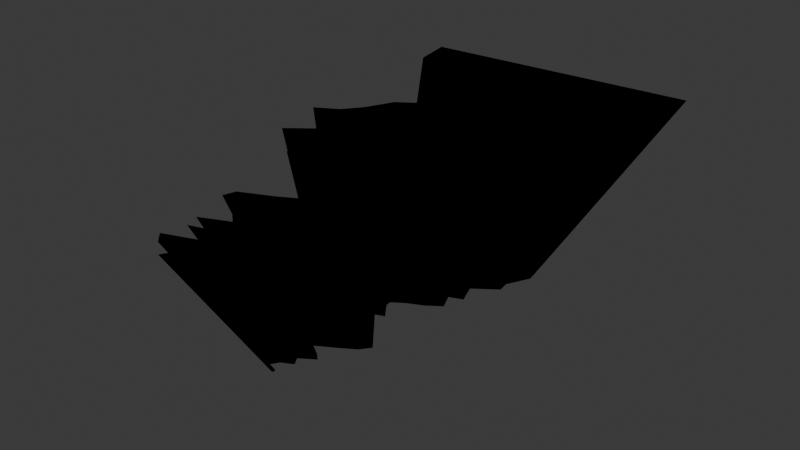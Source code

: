# Source: GroundCrack1.blend  (saved by Blender 4.0.36; exported with 4.5.12 LTS)
import bpy
from mathutils import Matrix  # noqa: F401  (used for matrix-valued properties, if any)

bpy.ops.wm.read_factory_settings(use_empty=True)
scene = bpy.context.scene
scene.name = 'Scene'

# ---- collections
col_groundcrack = bpy.data.collections.new('GroundCrack'); scene.collection.children.link(col_groundcrack)

# ---- materials (node trees are filled in below, after node groups)
mat_svgmat_001 = bpy.data.materials.new('SVGMat.001')
mat_svgmat_001.use_transparent_shadow = False
mat_svgmat_001.diffuse_color = (0.0, 0.0, 0.0, 1.0)

# ---- material node trees

# ---- world
world_world = bpy.data.worlds.new('World'); scene.world = world_world
world_world.use_nodes = True; world_world.node_tree.nodes.clear()
_N = world_world.node_tree.nodes; _L = world_world.node_tree.links
n0 = _N.new('ShaderNodeOutputWorld'); n0.name = 'World Output'; n0.location = (300, 300)
n1 = _N.new('ShaderNodeBackground'); n1.name = 'Background'; n1.location = (10, 300)
n1.inputs[0].default_value = (0.05088, 0.05088, 0.05088, 1.0)
_L.new(n1.outputs[0], n0.inputs[0])
n0.is_active_output = True
world_world.color = (0.05088, 0.05088, 0.05088)
world_world.use_sun_shadow = False
world_world.sun_shadow_jitter_overblur = 0.0

# ---- meshes
me_curve = bpy.data.meshes.new('Curve')
me_curve.from_pydata([(-0.002465, 0.04365, 0.0), (-0.00241, 0.0433, 0.0), (-0.002384, 0.04198, 0.0), (0.01005, -0.004585, -0.3332), (-0.001841, 0.01046, -0.3332), (-0.0302, -0.05213, 0.0), (-0.001571, -0.004694, -0.3332), (0.001714, 0.04062, 0.0), (-0.00963, -0.02392, -0.3332), (-0.003459, 0.01717, -0.3332), (-0.0002904, 0.03763, 0.0), (-0.005395, 0.01156, 0.0), (0.02618, -0.05708, 0.0), (-0.007139, 0.03236, 0.0), (-0.002924, 0.03202, 0.0), (-0.0005754, 0.001677, -0.3332), (-0.01907, -0.03691, -0.3332), (-0.001301, -0.005904, 0.0), (-0.003708, 0.00317, -0.3332), (-0.009085, 0.01832, 0.0), (-0.001741, 0.02146, -0.3332), (-0.006226, 0.02551, 0.0), (-0.006437, 0.02543, 0.0), (-0.002042, 0.01346, -0.3332), (-0.006226, 0.02551, 0.0), (-0.005419, -0.006146, -0.3332), (0.02057, -0.0057, 0.0), (0.003833, 0.03087, 0.0), (-0.0187, -0.03901, -0.3332), (-0.01652, -0.03176, -0.3332), (-0.009031, 0.01235, 0.0), (-0.002433, 0.01546, -0.3332), (-0.01384, 0.004278, 0.0), (0.001714, 0.04062, 0.0), (-0.004188, 0.012, -0.3332), (-0.00381, -0.01395, 0.0), (-0.005708, 0.008182, -0.3332), (-0.02092, -0.02823, 0.0), (-0.02363, -0.03696, 0.0), (-0.002146, 0.02075, -0.3332), (-0.008832, -0.01431, -0.3332), (-0.008979, 0.02802, 0.0), (-0.001809, 0.02261, 0.0), (-0.01391, -0.03314, 0.0), (-0.002616, -0.0009289, -0.3332), (0.01304, -0.03189, -0.3332), (0.0139, -0.03667, -0.3332), (0.007394, -0.01471, -0.3332), (0.01952, -0.01429, 0.0), (0.002293, 0.009057, -0.3332), (-0.01693, -0.02926, -0.3332), (-0.008207, -0.02074, 0.0), (-0.012, -0.01656, -0.3332), (-0.01647, -0.04208, 0.0), (0.003872, 0.03844, 0.0), (0.01557, -0.02475, 0.0), (0.005207, -0.0004506, -0.3332), (-0.01445, 0.008256, 0.0), (-0.01881, 0.01015, 0.0), (-0.003511, -0.01757, 0.0), (-0.008236, 0.0007175, -0.3332), (-0.0008645, 0.01687, 0.0), (0.0005644, 0.01639, -0.3332), (-0.01496, -0.024, 0.0), (-0.002924, 0.03202, 0.0), (-0.002745, -0.01089, -0.3332), (0.01327, -0.01142, 0.0), (4.915e-05, 0.01164, -0.3332), (0.01652, -0.04736, 0.0), (-0.01559, 0.01428, 0.0), (-0.01344, -0.0212, -0.3332), (-0.005651, 0.01333, -0.3332), (0.002716, 0.03377, 0.0), (-0.002384, 0.04198, 0.0), (0.00248, -0.02024, -0.3332), (-0.009163, 0.006031, -0.3332), (0.0117, -0.01101, -0.3332), (0.02781, -0.06607, 0.0), (0.001747, 0.02482, 0.0), (-0.001339, 0.007408, -0.3332), (0.02367, -0.0178, 0.0), (0.02539, -0.01815, 0.0), (-0.008559, 0.002832, -0.3332), (0.002661, 0.01042, -0.3332), (0.01275, -0.03081, 0.0), (3.17e-05, 0.02003, -0.3332), (0.009027, -0.01253, -0.3332), (0.01864, -0.02066, 0.0), (-0.00216, 0.02145, -0.3332), (-0.005322, 0.008892, 0.0), (-0.001766, -0.0016, 0.0), (-0.03353, -0.07047, 0.0), (-0.03422, -0.06653, 0.0), (0.006222, -0.02298, -0.3332), (-0.02943, -0.05684, 0.0), (-0.005679, 0.005007, -0.3332), (-0.005241, -0.01258, -0.3332), (0.006661, 0.02253, 0.0), (0.005895, -0.01793, -0.3332), (0.02367, -0.0178, 0.0), (-0.004854, 0.03523, 0.0), (-0.005395, 0.01156, 0.0), (-0.00539, 0.01163, 0.0), (-0.001621, 0.04331, 0.0), (0.007901, -0.02673, -0.3332), (-0.001034, 0.01845, -0.3332), (0.01336, -0.04031, 0.0), (0.005969, 0.01997, 0.0), (0.006591, -0.002777, -0.3332), (0.01145, 0.00208, 0.0), (-0.008542, -0.008637, 0.0), (0.01406, -0.002297, 0.0), (0.009497, -0.009149, -0.3332), (-0.001818, -0.002406, -0.3332), (-0.003268, 0.00118, 0.0), (-0.003747, 0.00459, -0.3332), (0.0005718, 0.006084, 0.0), (-0.002187, 0.02826, 0.0), (0.001179, 0.01887, -0.3332), (-0.002904, -0.008971, -0.3332), (0.001158, 0.01485, -0.3332), (0.006321, -0.03516, 0.0), (-0.01088, 0.003837, -0.3332), (-0.008273, -0.01917, -0.3332), (-0.00241, 0.0433, 0.0), (0.006173, -0.007625, -0.3332), (-0.001621, 0.04331, 0.0)], [(101, 102), (2, 7), (80, 81), (21, 22), (126, 0), (0, 1), (13, 14)], [(103, 124, 88, 20), (11, 30, 95, 115), (63, 37, 52, 40), (99, 48, 112, 76), (53, 5, 50, 8), (43, 38, 70, 123), (17, 110, 25, 6), (33, 10, 105, 85), (24, 78, 67, 34), (90, 17, 6, 113), (109, 116, 15, 56), (59, 51, 96, 65), (51, 63, 40, 96), (77, 12, 45, 46), (100, 54, 118, 9), (12, 68, 104, 45), (30, 61, 79, 95), (64, 41, 71, 31), (121, 84, 98, 74), (38, 53, 8, 70), (124, 73, 39, 88), (55, 87, 86, 47), (68, 106, 93, 104), (73, 103, 20, 39), (107, 97, 83, 49), (116, 89, 18, 15), (5, 94, 29, 50), (78, 42, 4, 67), (91, 77, 46, 28), (26, 111, 108, 3), (35, 59, 65, 119), (32, 114, 44, 60), (110, 35, 119, 25), (58, 57, 82, 122), (27, 64, 31, 120), (10, 100, 9, 105), (117, 27, 120, 23), (48, 66, 125, 112), (111, 109, 56, 108), (19, 69, 75, 36), (92, 91, 28, 16), (41, 24, 34, 71), (78, 117, 23, 67), (84, 55, 47, 98), (54, 33, 85, 118), (61, 107, 49, 79), (69, 58, 122, 75), (72, 100, 9, 62), (97, 78, 67, 83), (89, 11, 115, 18), (42, 19, 36, 4), (106, 121, 74, 93), (114, 90, 113, 44), (94, 92, 16, 29), (37, 43, 123, 52), (66, 26, 3, 125), (100, 64, 31, 9), (87, 99, 76, 86), (57, 32, 60, 82), (64, 72, 62, 31)])
me_curve.materials.append(mat_svgmat_001)
me_curve.auto_texspace = False
me_curve.update()
me_curve_001 = bpy.data.meshes.new('Curve.001')
me_curve_001.from_pydata([(-0.00241, 0.0433, 0.0), (-0.002384, 0.04198, 0.0), (-0.0302, -0.05213, 0.0), (0.001714, 0.04062, 0.0), (-0.0002904, 0.03763, 0.0), (-0.004854, 0.03523, 0.0), (-0.0002904, 0.03763, 0.0), (-0.005395, 0.01156, 0.0), (0.02618, -0.05708, 0.0), (-0.002924, 0.03202, 0.0), (-0.008979, 0.02802, 0.0), (-0.001301, -0.005904, 0.0), (-0.009085, 0.01832, 0.0), (-0.006226, 0.02551, 0.0), (0.001747, 0.02482, 0.0), (-0.001809, 0.02261, 0.0), (-0.006226, 0.02551, 0.0), (0.02057, -0.0057, 0.0), (0.003833, 0.03087, 0.0), (-0.009085, 0.01832, 0.0), (-0.01559, 0.01428, 0.0), (-0.009031, 0.01235, 0.0), (-0.01881, 0.01015, 0.0), (-0.01384, 0.004278, 0.0), (-0.01445, 0.008256, 0.0), (0.001714, 0.04062, 0.0), (-0.01384, 0.004278, 0.0), (-0.003268, 0.00118, 0.0), (-0.00381, -0.01395, 0.0), (-0.001766, -0.0016, 0.0), (-0.02092, -0.02823, 0.0), (-0.001301, -0.005904, 0.0), (-0.02363, -0.03696, 0.0), (-0.008542, -0.008637, 0.0), (-0.00381, -0.01395, 0.0), (-0.008979, 0.02802, 0.0), (-0.003511, -0.01757, 0.0), (-0.001809, 0.02261, 0.0), (-0.008207, -0.02074, 0.0), (-0.01391, -0.03314, 0.0), (-0.01496, -0.024, 0.0), (-0.02092, -0.02823, 0.0), (0.01952, -0.01429, 0.0), (-0.01391, -0.03314, 0.0), (-0.02363, -0.03696, 0.0), (-0.008207, -0.02074, 0.0), (-0.01647, -0.04208, 0.0), (-0.01647, -0.04208, 0.0), (0.003872, 0.03844, 0.0), (-0.0302, -0.05213, 0.0), (0.01557, -0.02475, 0.0), (-0.02943, -0.05684, 0.0), (-0.01445, 0.008256, 0.0), (-0.03422, -0.06653, 0.0), (-0.01881, 0.01015, 0.0), (-0.03353, -0.07047, 0.0), (0.02781, -0.06607, 0.0), (-0.003511, -0.01757, 0.0), (-0.0008645, 0.01687, 0.0), (0.02618, -0.05708, 0.0), (-0.01496, -0.024, 0.0), (-0.002924, 0.03202, 0.0), (0.01652, -0.04736, 0.0), (0.01327, -0.01142, 0.0), (0.01652, -0.04736, 0.0), (0.01336, -0.04031, 0.0), (-0.01559, 0.01428, 0.0), (0.006321, -0.03516, 0.0), (0.01275, -0.03081, 0.0), (0.002716, 0.03377, 0.0), (-0.002384, 0.04198, 0.0), (0.01557, -0.02475, 0.0), (0.01864, -0.02066, 0.0), (0.02781, -0.06607, 0.0), (0.001747, 0.02482, 0.0), (0.02367, -0.0178, 0.0), (0.01952, -0.01429, 0.0), (0.01275, -0.03081, 0.0), (0.01327, -0.01142, 0.0), (0.01864, -0.02066, 0.0), (-0.005322, 0.008892, 0.0), (0.02057, -0.0057, 0.0), (-0.001766, -0.0016, 0.0), (-0.03353, -0.07047, 0.0), (0.01406, -0.002297, 0.0), (-0.03422, -0.06653, 0.0), (0.01145, 0.00208, 0.0), (-0.02943, -0.05684, 0.0), (0.0005718, 0.006084, 0.0), (0.006661, 0.02253, 0.0), (-0.005322, 0.008892, 0.0), (0.02367, -0.0178, 0.0), (-0.004854, 0.03523, 0.0), (-0.005395, 0.01156, 0.0), (-0.009031, 0.01235, 0.0), (-0.001621, 0.04331, 0.0), (-0.0008645, 0.01687, 0.0), (0.01336, -0.04031, 0.0), (0.005969, 0.01997, 0.0), (0.005969, 0.01997, 0.0), (0.006661, 0.02253, 0.0), (0.01145, 0.00208, 0.0), (-0.008542, -0.008637, 0.0), (0.01406, -0.002297, 0.0), (-0.002187, 0.02826, 0.0), (-0.003268, 0.00118, 0.0), (0.003833, 0.03087, 0.0), (0.0005718, 0.006084, 0.0), (0.002716, 0.03377, 0.0), (-0.002187, 0.02826, 0.0), (0.003872, 0.03844, 0.0), (0.006321, -0.03516, 0.0), (-0.00241, 0.0433, 0.0), (-0.001621, 0.04331, 0.0)], [], [(1, 0, 113), (34, 36, 57, 28), (4, 5, 92, 6), (81, 84, 103, 17), (46, 49, 2, 47), (78, 81, 17, 63), (72, 75, 91, 79), (4, 3, 110), (67, 68, 77, 111), (5, 4, 110), (3, 4, 6, 25), (65, 67, 111, 97), (59, 62, 64, 8), (86, 88, 107, 101), (9, 5, 108), (14, 15, 37, 74), (10, 9, 106), (10, 106, 104), (75, 76, 42, 91), (51, 53, 85, 87), (5, 9, 61, 92), (27, 29, 82, 105), (94, 96, 58, 21), (10, 104, 14), (13, 10, 14), (19, 20, 66, 12), (26, 27, 105, 23), (15, 14, 100), (9, 108, 69, 61), (56, 59, 8, 73), (14, 104, 109, 74), (71, 72, 79, 50), (15, 100, 98), (19, 15, 98), (19, 98, 96), (43, 44, 32, 39), (9, 10, 35, 61), (20, 19, 96), (31, 33, 102, 11), (20, 96, 94), (100, 14, 74, 89), (93, 94, 21, 7), (22, 20, 94), (22, 94, 93), (22, 93, 90), (113, 0, 112, 95), (24, 22, 90), (22, 24, 52, 54), (98, 100, 89, 99), (24, 90, 88), (68, 71, 50, 77), (26, 24, 88), (106, 9, 61, 18), (26, 88, 86), (27, 26, 86), (33, 34, 28, 102), (96, 98, 99, 58), (29, 27, 86), (29, 86, 84), (53, 55, 83, 85), (13, 14, 74, 16), (31, 29, 84), (31, 84, 81), (108, 5, 92, 69), (76, 78, 63, 42), (31, 81, 78), (33, 31, 78), (34, 33, 78), (15, 19, 12, 37), (34, 78, 76), (40, 41, 30, 60), (36, 34, 76), (24, 26, 23, 52), (36, 76, 75), (72, 36, 75), (38, 36, 72), (44, 46, 47, 32), (1, 113, 95, 70), (62, 65, 97, 64), (40, 38, 72), (40, 72, 71), (29, 31, 11, 82), (41, 40, 71), (41, 71, 68), (90, 93, 7, 80), (38, 40, 60, 45), (41, 43, 39, 30), (43, 41, 68), (55, 56, 73, 83), (110, 3, 25, 48), (0, 1, 70, 112), (43, 68, 67), (44, 43, 67), (20, 22, 54, 66), (44, 67, 65), (10, 13, 16, 35), (46, 44, 65), (49, 51, 87, 2), (46, 65, 62), (49, 46, 62), (88, 90, 80, 107), (36, 38, 45, 57), (49, 62, 59), (5, 110, 48, 92), (51, 49, 59), (104, 106, 18, 109), (51, 59, 56), (53, 51, 56), (84, 86, 101, 103), (55, 53, 56)])
_uv = me_curve_001.uv_layers.new(name='UVMap')
_uv.uv.foreach_set('vector', [0.3102, 0.0, 0.8577, 0.0, 0.991, 0.0, 0.3212, 0.0, 0.336, 0.0, 0.336, 0.0, 0.3212, 0.0, 0.05261, 0.0, 0.2093, 0.0, 0.2093, 0.0, 0.05261, 0.0, 0.6692, 0.0, 0.6891, 0.0, 0.6891, 0.0, 0.6692, 0.0, 0.4131, 0.0, 0.4291, 0.0, 0.4291, 0.0, 0.4131, 0.0, 0.6463, 0.0, 0.6692, 0.0, 0.6692, 0.0, 0.6463, 0.0, 0.5898, 0.0, 0.6062, 0.0, 0.6062, 0.0, 0.5898, 0.0, 0.05261, 0.0, 0.8241, 0.0, 0.9439, 0.0, 0.5388, 0.0, 0.5527, 0.0, 0.5527, 0.0, 0.5388, 0.0, 0.2093, 0.0, 0.05261, 0.0, 0.9439, 0.0, 0.8241, 0.0, 0.05261, 0.0, 0.05261, 0.0, 0.8241, 0.0, 0.5243, 0.0, 0.5388, 0.0, 0.5388, 0.0, 0.5243, 0.0, 0.4895, 0.0, 0.5096, 0.0, 0.5096, 0.0, 0.4895, 0.0, 0.7053, 0.0, 0.7247, 0.0, 0.7247, 0.0, 0.7053, 0.0, 0.5316, 0.0, 0.2948, 0.0, 0.9081, 0.0, 0.531, 0.0, 0.1713, 0.0, 0.1713, 0.0, 0.531, 0.0, 0.1266, 0.0, 0.3024, 0.0, 0.8784, 0.0, 0.1266, 0.0, 0.8784, 0.0, 0.8565, 0.0, 0.6062, 0.0, 0.6218, 0.0, 0.6218, 0.0, 0.6062, 0.0, 0.4395, 0.0, 0.4504, 0.0, 0.4504, 0.0, 0.4395, 0.0, 0.2948, 0.0, 0.5316, 0.0, 0.5316, 0.0, 0.2948, 0.0, 0.2586, 0.0, 0.2745, 0.0, 0.2745, 0.0, 0.2586, 0.0, 0.7622, 0.0, 0.7787, 0.0, 0.7787, 0.0, 0.7622, 0.0, 0.1266, 0.0, 0.8565, 0.0, 0.6215, 0.0, 0.1406, 0.0, 0.1266, 0.0, 0.6215, 0.0, 0.1905, 0.0, 0.2031, 0.0, 0.2031, 0.0, 0.1905, 0.0, 0.2404, 0.0, 0.2586, 0.0, 0.2586, 0.0, 0.2404, 0.0, 0.1713, 0.0, 0.531, 0.0, 0.8154, 0.0, 0.5316, 0.0, 0.9081, 0.0, 0.9081, 0.0, 0.5316, 0.0, 0.4695, 0.0, 0.4895, 0.0, 0.4895, 0.0, 0.4695, 0.0, 0.6215, 0.0, 0.8565, 0.0, 0.8565, 0.0, 0.6215, 0.0, 0.5706, 0.0, 0.5898, 0.0, 0.5898, 0.0, 0.5706, 0.0, 0.1713, 0.0, 0.8154, 0.0, 0.7913, 0.0, 0.1905, 0.0, 0.1713, 0.0, 0.7913, 0.0, 0.1905, 0.0, 0.7913, 0.0, 0.7787, 0.0, 0.3861, 0.0, 0.3977, 0.0, 0.3977, 0.0, 0.3861, 0.0, 0.3024, 0.0, 0.1266, 0.0, 0.1266, 0.0, 0.3024, 0.0, 0.2031, 0.0, 0.1905, 0.0, 0.7787, 0.0, 0.2971, 0.0, 0.3121, 0.0, 0.3121, 0.0, 0.2971, 0.0, 0.2031, 0.0, 0.7787, 0.0, 0.7622, 0.0, 0.8154, 0.0, 0.531, 0.0, 0.531, 0.0, 0.8154, 0.0, 0.7526, 0.0, 0.7622, 0.0, 0.7622, 0.0, 0.7526, 0.0, 0.2188, 0.0, 0.2031, 0.0, 0.7622, 0.0, 0.2188, 0.0, 0.7622, 0.0, 0.7526, 0.0, 0.2188, 0.0, 0.7526, 0.0, 0.741, 0.0, 0.991, 0.0, 0.8577, 0.0, 0.8577, 0.0, 0.991, 0.0, 0.2308, 0.0, 0.2188, 0.0, 0.741, 0.0, 0.2188, 0.0, 0.2308, 0.0, 0.2308, 0.0, 0.2188, 0.0, 0.7913, 0.0, 0.8154, 0.0, 0.8154, 0.0, 0.7913, 0.0, 0.2308, 0.0, 0.741, 0.0, 0.7247, 0.0, 0.5527, 0.0, 0.5706, 0.0, 0.5706, 0.0, 0.5527, 0.0, 0.2404, 0.0, 0.2308, 0.0, 0.7247, 0.0, 0.8784, 0.0, 0.3024, 0.0, 0.3024, 0.0, 0.8784, 0.0, 0.2404, 0.0, 0.7247, 0.0, 0.7053, 0.0, 0.2586, 0.0, 0.2404, 0.0, 0.7053, 0.0, 0.3121, 0.0, 0.3212, 0.0, 0.3212, 0.0, 0.3121, 0.0, 0.7787, 0.0, 0.7913, 0.0, 0.7913, 0.0, 0.7787, 0.0, 0.2745, 0.0, 0.2586, 0.0, 0.7053, 0.0, 0.2745, 0.0, 0.7053, 0.0, 0.6891, 0.0, 0.4504, 0.0, 0.459, 0.0, 0.459, 0.0, 0.4504, 0.0, 0.1406, 0.0, 0.6215, 0.0, 0.6215, 0.0, 0.1406, 0.0, 0.2971, 0.0, 0.2745, 0.0, 0.6891, 0.0, 0.2971, 0.0, 0.6891, 0.0, 0.6692, 0.0, 0.9081, 0.0, 0.2948, 0.0, 0.2948, 0.0, 0.9081, 0.0, 0.6218, 0.0, 0.6463, 0.0, 0.6463, 0.0, 0.6218, 0.0, 0.2971, 0.0, 0.6692, 0.0, 0.6463, 0.0, 0.3121, 0.0, 0.2971, 0.0, 0.6463, 0.0, 0.3212, 0.0, 0.3121, 0.0, 0.6463, 0.0, 0.1713, 0.0, 0.1905, 0.0, 0.1905, 0.0, 0.1713, 0.0, 0.3212, 0.0, 0.6463, 0.0, 0.6218, 0.0, 0.3612, 0.0, 0.3723, 0.0, 0.3723, 0.0, 0.3612, 0.0, 0.336, 0.0, 0.3212, 0.0, 0.6218, 0.0, 0.2308, 0.0, 0.2404, 0.0, 0.2404, 0.0, 0.2308, 0.0, 0.336, 0.0, 0.6218, 0.0, 0.6062, 0.0, 0.5898, 0.0, 0.336, 0.0, 0.6062, 0.0, 0.3498, 0.0, 0.336, 0.0, 0.5898, 0.0, 0.3977, 0.0, 0.4131, 0.0, 0.4131, 0.0, 0.3977, 0.0, 0.3102, 0.0, 0.991, 0.0, 0.991, 0.0, 0.3102, 0.0, 0.5096, 0.0, 0.5243, 0.0, 0.5243, 0.0, 0.5096, 0.0, 0.3612, 0.0, 0.3498, 0.0, 0.5898, 0.0, 0.3612, 0.0, 0.5898, 0.0, 0.5706, 0.0, 0.2745, 0.0, 0.2971, 0.0, 0.2971, 0.0, 0.2745, 0.0, 0.3723, 0.0, 0.3612, 0.0, 0.5706, 0.0, 0.3723, 0.0, 0.5706, 0.0, 0.5527, 0.0, 0.741, 0.0, 0.7526, 0.0, 0.7526, 0.0, 0.741, 0.0, 0.3498, 0.0, 0.3612, 0.0, 0.3612, 0.0, 0.3498, 0.0, 0.3723, 0.0, 0.3861, 0.0, 0.3861, 0.0, 0.3723, 0.0, 0.3861, 0.0, 0.3723, 0.0, 0.5527, 0.0, 0.459, 0.0, 0.4695, 0.0, 0.4695, 0.0, 0.459, 0.0, 0.9439, 0.0, 0.8241, 0.0, 0.8241, 0.0, 0.9439, 0.0, 0.8577, 0.0, 0.3102, 0.0, 0.3102, 0.0, 0.8577, 0.0, 0.3861, 0.0, 0.5527, 0.0, 0.5388, 0.0, 0.3977, 0.0, 0.3861, 0.0, 0.5388, 0.0, 0.2031, 0.0, 0.2188, 0.0, 0.2188, 0.0, 0.2031, 0.0, 0.3977, 0.0, 0.5388, 0.0, 0.5243, 0.0, 0.1266, 0.0, 0.1406, 0.0, 0.1406, 0.0, 0.1266, 0.0, 0.4131, 0.0, 0.3977, 0.0, 0.5243, 0.0, 0.4291, 0.0, 0.4395, 0.0, 0.4395, 0.0, 0.4291, 0.0, 0.4131, 0.0, 0.5243, 0.0, 0.5096, 0.0, 0.4291, 0.0, 0.4131, 0.0, 0.5096, 0.0, 0.7247, 0.0, 0.741, 0.0, 0.741, 0.0, 0.7247, 0.0, 0.336, 0.0, 0.3498, 0.0, 0.3498, 0.0, 0.336, 0.0, 0.4291, 0.0, 0.5096, 0.0, 0.4895, 0.0, 0.2093, 0.0, 0.9439, 0.0, 0.9439, 0.0, 0.2093, 0.0, 0.4395, 0.0, 0.4291, 0.0, 0.4895, 0.0, 0.8565, 0.0, 0.8784, 0.0, 0.8784, 0.0, 0.8565, 0.0, 0.4395, 0.0, 0.4895, 0.0, 0.4695, 0.0, 0.4504, 0.0, 0.4395, 0.0, 0.4695, 0.0, 0.6891, 0.0, 0.7053, 0.0, 0.7053, 0.0, 0.6891, 0.0, 0.459, 0.0, 0.4504, 0.0, 0.4695, 0.0])
me_curve_001.materials.append(mat_svgmat_001)
me_curve_001.auto_texspace = False
me_curve_001.update()
me_curve_002 = bpy.data.meshes.new('Curve.002')
me_curve_002.from_pydata([(0.01005, -0.004585, -0.3332), (-0.001841, 0.01046, -0.3332), (-0.001571, -0.004694, -0.3332), (-0.00963, -0.02392, -0.3332), (-0.003459, 0.01717, -0.3332), (-0.0005754, 0.001677, -0.3332), (-0.01907, -0.03691, -0.3332), (-0.003708, 0.00317, -0.3332), (-0.001741, 0.02146, -0.3332), (-0.002042, 0.01346, -0.3332), (-0.005419, -0.006146, -0.3332), (-0.0187, -0.03901, -0.3332), (-0.01652, -0.03176, -0.3332), (-0.002433, 0.01546, -0.3332), (-0.004188, 0.012, -0.3332), (-0.005708, 0.008182, -0.3332), (-0.002146, 0.02075, -0.3332), (-0.008832, -0.01431, -0.3332), (-0.002616, -0.0009289, -0.3332), (0.01304, -0.03189, -0.3332), (0.0139, -0.03667, -0.3332), (0.007394, -0.01471, -0.3332), (0.002293, 0.009057, -0.3332), (-0.01693, -0.02926, -0.3332), (-0.012, -0.01656, -0.3332), (0.005207, -0.0004506, -0.3332), (-0.008236, 0.0007175, -0.3332), (0.0005644, 0.01639, -0.3332), (-0.002745, -0.01089, -0.3332), (4.915e-05, 0.01164, -0.3332), (-0.01344, -0.0212, -0.3332), (-0.005651, 0.01333, -0.3332), (0.00248, -0.02024, -0.3332), (-0.009163, 0.006031, -0.3332), (0.0117, -0.01101, -0.3332), (-0.001339, 0.007408, -0.3332), (-0.008559, 0.002832, -0.3332), (0.002661, 0.01042, -0.3332), (3.17e-05, 0.02003, -0.3332), (0.009027, -0.01253, -0.3332), (-0.00216, 0.02145, -0.3332), (0.006222, -0.02298, -0.3332), (-0.005679, 0.005007, -0.3332), (-0.005241, -0.01258, -0.3332), (0.005895, -0.01793, -0.3332), (0.007901, -0.02673, -0.3332), (-0.001034, 0.01845, -0.3332), (0.006591, -0.002777, -0.3332), (0.009497, -0.009149, -0.3332), (-0.001818, -0.002406, -0.3332), (-0.003747, 0.00459, -0.3332), (0.001179, 0.01887, -0.3332), (-0.002904, -0.008971, -0.3332), (0.001158, 0.01485, -0.3332), (-0.01088, 0.003837, -0.3332), (-0.008273, -0.01917, -0.3332), (0.006173, -0.007625, -0.3332)], [], [(2, 0, 47), (4, 51, 46), (31, 9, 53), (54, 7, 50), (15, 22, 1), (33, 42, 35), (12, 20, 19), (24, 21, 17), (54, 42, 33), (46, 51, 38), (1, 37, 29), (36, 7, 54), (15, 35, 22), (54, 50, 42), (30, 41, 32), (49, 47, 25), (28, 48, 52), (14, 29, 31), (30, 32, 55), (13, 27, 4), (33, 35, 15), (26, 5, 36), (1, 22, 37), (31, 29, 9), (3, 45, 41), (2, 56, 0), (17, 21, 39), (2, 47, 49), (55, 32, 44), (39, 34, 28), (55, 44, 24), (6, 20, 12), (43, 39, 28), (36, 5, 7), (49, 25, 18), (11, 20, 6), (26, 25, 5), (24, 44, 21), (3, 41, 30), (23, 45, 3), (28, 34, 48), (52, 56, 10), (12, 19, 23), (17, 39, 43), (23, 19, 45), (18, 25, 26), (16, 8, 40), (10, 56, 2), (31, 53, 13), (52, 48, 56)])
_uv = me_curve_002.uv_layers.new(name='UVMap')
_uv.uv.foreach_set('vector', [0.4692, 0.4319, 0.1171, 0.4301, 0.222, 0.4002, 0.5263, 0.0708, 0.386, 0.04265, 0.4529, 0.04974, 0.5927, 0.1341, 0.4834, 0.1319, 0.3866, 0.1091, 0.751, 0.2909, 0.5339, 0.3019, 0.5351, 0.2785, 0.5944, 0.2192, 0.3522, 0.2047, 0.4773, 0.1815, 0.6991, 0.2547, 0.5936, 0.2716, 0.4622, 0.2319, 0.9226, 0.8799, 0.0, 0.9612, 0.02633, 0.882, 0.7852, 0.6281, 0.1976, 0.5975, 0.6893, 0.5909, 0.751, 0.2909, 0.5936, 0.2716, 0.6991, 0.2547, 0.4529, 0.04974, 0.386, 0.04265, 0.4207, 0.02354, 0.4773, 0.1815, 0.3411, 0.1823, 0.4201, 0.1621, 0.6808, 0.3075, 0.5339, 0.3019, 0.751, 0.2909, 0.5944, 0.2192, 0.4622, 0.2319, 0.3522, 0.2047, 0.751, 0.2909, 0.5351, 0.2785, 0.5936, 0.2716, 0.829, 0.7049, 0.233, 0.7345, 0.3465, 0.6891, 0.4767, 0.3941, 0.222, 0.4002, 0.2639, 0.3618, 0.5048, 0.5344, 0.1339, 0.5056, 0.5096, 0.5026, 0.5484, 0.1561, 0.4201, 0.1621, 0.5927, 0.1341, 0.829, 0.7049, 0.3465, 0.6891, 0.6724, 0.6714, 0.4953, 0.099, 0.4045, 0.08359, 0.5263, 0.0708, 0.6991, 0.2547, 0.4622, 0.2319, 0.5944, 0.2192, 0.671, 0.3425, 0.4391, 0.3266, 0.6808, 0.3075, 0.4773, 0.1815, 0.3522, 0.2047, 0.3411, 0.1823, 0.5927, 0.1341, 0.4201, 0.1621, 0.4834, 0.1319, 0.7136, 0.75, 0.1821, 0.7965, 0.233, 0.7345, 0.4692, 0.4319, 0.2346, 0.4804, 0.1171, 0.4301, 0.6893, 0.5909, 0.1976, 0.5975, 0.1481, 0.5615, 0.4692, 0.4319, 0.222, 0.4002, 0.4767, 0.3941, 0.6724, 0.6714, 0.3465, 0.6891, 0.243, 0.6508, 0.1481, 0.5615, 0.0671, 0.5364, 0.5048, 0.5344, 0.6724, 0.6714, 0.243, 0.6508, 0.7852, 0.6281, 1.0, 0.9652, 0.0, 0.9612, 0.9226, 0.8799, 0.5804, 0.5623, 0.1481, 0.5615, 0.5048, 0.5344, 0.6808, 0.3075, 0.4391, 0.3266, 0.5339, 0.3019, 0.4767, 0.3941, 0.2639, 0.3618, 0.5009, 0.3697, 0.9889, 1.0, 0.0, 0.9612, 1.0, 0.9652, 0.671, 0.3425, 0.2639, 0.3618, 0.4391, 0.3266, 0.7852, 0.6281, 0.243, 0.6508, 0.1976, 0.5975, 0.7136, 0.75, 0.233, 0.7345, 0.829, 0.7049, 0.935, 0.8385, 0.1821, 0.7965, 0.7136, 0.75, 0.5048, 0.5344, 0.0671, 0.5364, 0.1339, 0.5056, 0.5096, 0.5026, 0.2346, 0.4804, 0.5858, 0.4559, 0.9226, 0.8799, 0.02633, 0.882, 0.935, 0.8385, 0.6893, 0.5909, 0.1481, 0.5615, 0.5804, 0.5623, 0.935, 0.8385, 0.02633, 0.882, 0.1821, 0.7965, 0.5009, 0.3697, 0.2639, 0.3618, 0.671, 0.3425, 0.4866, 0.01163, 0.4743, 0.0, 0.487, 9.571e-05, 0.5858, 0.4559, 0.2346, 0.4804, 0.4692, 0.4319, 0.5927, 0.1341, 0.3866, 0.1091, 0.4953, 0.099, 0.5096, 0.5026, 0.1339, 0.5056, 0.2346, 0.4804])
me_curve_002.materials.append(mat_svgmat_001)
me_curve_002.auto_texspace = False
me_curve_002.update()

# ---- objects
ob_crackwall = bpy.data.objects.new('CrackWall', me_curve)
ob_cracktop = bpy.data.objects.new('CrackTop', me_curve_001)
ob_crackbottom = bpy.data.objects.new('CrackBottom', me_curve_002)

# ---- transforms, parenting, visibility, modifiers, constraints
ob_crackwall.location = (0.0, 0.71, 0.0)
ob_crackwall.rotation_euler = (0.0, 0.0, 3.142)
ob_crackwall.scale = (100.0, 100.0, 10.0)
ob_cracktop.location = (0.0, 0.71, 0.0)
ob_cracktop.rotation_euler = (0.0, 0.0, 3.142)
ob_cracktop.scale = (100.0, 100.0, 1.0)
ob_crackbottom.location = (0.0, 0.71, 0.0)
ob_crackbottom.rotation_euler = (0.0, 0.0, 3.142)
ob_crackbottom.scale = (100.0, 100.0, 10.0)

# ---- collection membership
col_groundcrack.objects.link(ob_crackwall)
col_groundcrack.objects.link(ob_cracktop)
col_groundcrack.objects.link(ob_crackbottom)

# ---- scene / render settings (as saved in the file)
scene.frame_start = 1; scene.frame_end = 250; scene.frame_set(0)
scene.render.engine = 'BLENDER_EEVEE_NEXT'
scene.cycles.sampling_pattern = 'TABULATED_SOBOL'
bpy.context.view_layer.update()

# ---- added for rendering (the .blend has no active camera and no usable light): camera, sun
cam_auto = bpy.data.cameras.new('AutoCamera')
cam_auto.lens = 50.0
cam_auto.sensor_width = 36.0
cam_auto.clip_end = 1000.0
ob_auto_camera = bpy.data.objects.new('AutoCamera', cam_auto)
scene.collection.objects.link(ob_auto_camera)
ob_auto_camera.location = (12.728, -12.838, 8.2598)
ob_auto_camera.rotation_euler = (1.09748, -7.21219e-08, 0.694738)
scene.camera = ob_auto_camera
light_auto_sun = bpy.data.lights.new('AutoSun', 'SUN')
light_auto_sun.energy = 3.0
light_auto_sun.angle = 0.0523599
ob_auto_sun = bpy.data.objects.new('AutoSun', light_auto_sun)
scene.collection.objects.link(ob_auto_sun)
ob_auto_sun.rotation_euler = (0.872665, 0.174533, 0.523599)
bpy.context.view_layer.update()

